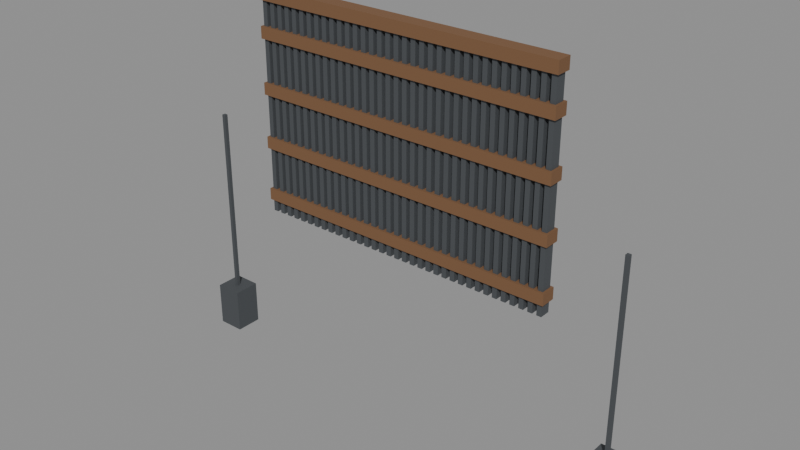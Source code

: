 # Source: 11_portcullis.blend  (saved by Blender 4.2.67; exported with 4.5.12 LTS)
import bpy
from mathutils import Matrix  # noqa: F401  (used for matrix-valued properties, if any)

bpy.ops.wm.read_factory_settings(use_empty=True)
scene = bpy.context.scene
scene.name = 'PortcullisLoop'

# ---- materials (node trees are filled in below, after node groups)
mat_iron = bpy.data.materials.new('Iron')
mat_iron.diffuse_color = (0.12, 0.13, 0.14, 1.0)
mat_wood = bpy.data.materials.new('Wood')
mat_wood.diffuse_color = (0.19, 0.095, 0.043, 1.0)

# ---- material node trees
mat_iron.use_nodes = True; mat_iron.node_tree.nodes.clear()
_N = mat_iron.node_tree.nodes; _L = mat_iron.node_tree.links
n0 = _N.new('ShaderNodeBsdfPrincipled'); n0.name = 'Principled BSDF'; n0.location = (10, 300)
n0.inputs[0].default_value = (0.12, 0.13, 0.14, 1.0)
n0.inputs[1].default_value = 0.7
n0.inputs[2].default_value = 0.86
n1 = _N.new('ShaderNodeOutputMaterial'); n1.name = 'Material Output'; n1.location = (300, 300)
_L.new(n0.outputs[0], n1.inputs[0])
n1.is_active_output = True
mat_wood.use_nodes = True; mat_wood.node_tree.nodes.clear()
_N = mat_wood.node_tree.nodes; _L = mat_wood.node_tree.links
n0 = _N.new('ShaderNodeBsdfPrincipled'); n0.name = 'Principled BSDF'; n0.location = (10, 300)
n0.inputs[0].default_value = (0.19, 0.095, 0.043, 1.0)
n0.inputs[2].default_value = 0.86
n1 = _N.new('ShaderNodeOutputMaterial'); n1.name = 'Material Output'; n1.location = (300, 300)
_L.new(n0.outputs[0], n1.inputs[0])
n1.is_active_output = True

# ---- meshes
me_portcullis_iron_mesh = bpy.data.meshes.new('portcullis_iron_mesh')
me_portcullis_iron_mesh.from_pydata([(-17.27, -0.6, 0.0), (-16.73, -0.6, 0.0), (-16.73, 0.6, 0.0), (-17.27, 0.6, 0.0), (-17.27, -0.6, 24.0), (-16.73, -0.6, 24.0), (-16.73, 0.6, 24.0), (-17.27, 0.6, 24.0), (-16.27, -0.6, 0.0), (-15.73, -0.6, 0.0), (-15.73, 0.6, 0.0), (-16.27, 0.6, 0.0), (-16.27, -0.6, 24.0), (-15.73, -0.6, 24.0), (-15.73, 0.6, 24.0), (-16.27, 0.6, 24.0), (-15.27, -0.6, 0.0), (-14.73, -0.6, 0.0), (-14.73, 0.6, 0.0), (-15.27, 0.6, 0.0), (-15.27, -0.6, 24.0), (-14.73, -0.6, 24.0), (-14.73, 0.6, 24.0), (-15.27, 0.6, 24.0), (-14.27, -0.6, 0.0), (-13.73, -0.6, 0.0), (-13.73, 0.6, 0.0), (-14.27, 0.6, 0.0), (-14.27, -0.6, 24.0), (-13.73, -0.6, 24.0), (-13.73, 0.6, 24.0), (-14.27, 0.6, 24.0), (-13.27, -0.6, 0.0), (-12.73, -0.6, 0.0), (-12.73, 0.6, 0.0), (-13.27, 0.6, 0.0), (-13.27, -0.6, 24.0), (-12.73, -0.6, 24.0), (-12.73, 0.6, 24.0), (-13.27, 0.6, 24.0), (-12.27, -0.6, 0.0), (-11.73, -0.6, 0.0), (-11.73, 0.6, 0.0), (-12.27, 0.6, 0.0), (-12.27, -0.6, 24.0), (-11.73, -0.6, 24.0), (-11.73, 0.6, 24.0), (-12.27, 0.6, 24.0), (-11.27, -0.6, 0.0), (-10.73, -0.6, 0.0), (-10.73, 0.6, 0.0), (-11.27, 0.6, 0.0), (-11.27, -0.6, 24.0), (-10.73, -0.6, 24.0), (-10.73, 0.6, 24.0), (-11.27, 0.6, 24.0), (-10.27, -0.6, 0.0), (-9.725, -0.6, 0.0), (-9.725, 0.6, 0.0), (-10.27, 0.6, 0.0), (-10.27, -0.6, 24.0), (-9.725, -0.6, 24.0), (-9.725, 0.6, 24.0), (-10.27, 0.6, 24.0), (-9.275, -0.6, 0.0), (-8.725, -0.6, 0.0), (-8.725, 0.6, 0.0), (-9.275, 0.6, 0.0), (-9.275, -0.6, 24.0), (-8.725, -0.6, 24.0), (-8.725, 0.6, 24.0), (-9.275, 0.6, 24.0), (-8.275, -0.6, 0.0), (-7.725, -0.6, 0.0), (-7.725, 0.6, 0.0), (-8.275, 0.6, 0.0), (-8.275, -0.6, 24.0), (-7.725, -0.6, 24.0), (-7.725, 0.6, 24.0), (-8.275, 0.6, 24.0), (-7.275, -0.6, 0.0), (-6.725, -0.6, 0.0), (-6.725, 0.6, 0.0), (-7.275, 0.6, 0.0), (-7.275, -0.6, 24.0), (-6.725, -0.6, 24.0), (-6.725, 0.6, 24.0), (-7.275, 0.6, 24.0), (-6.275, -0.6, 0.0), (-5.725, -0.6, 0.0), (-5.725, 0.6, 0.0), (-6.275, 0.6, 0.0), (-6.275, -0.6, 24.0), (-5.725, -0.6, 24.0), (-5.725, 0.6, 24.0), (-6.275, 0.6, 24.0), (-5.275, -0.6, 0.0), (-4.725, -0.6, 0.0), (-4.725, 0.6, 0.0), (-5.275, 0.6, 0.0), (-5.275, -0.6, 24.0), (-4.725, -0.6, 24.0), (-4.725, 0.6, 24.0), (-5.275, 0.6, 24.0), (-4.275, -0.6, 0.0), (-3.725, -0.6, 0.0), (-3.725, 0.6, 0.0), (-4.275, 0.6, 0.0), (-4.275, -0.6, 24.0), (-3.725, -0.6, 24.0), (-3.725, 0.6, 24.0), (-4.275, 0.6, 24.0), (-3.275, -0.6, 0.0), (-2.725, -0.6, 0.0), (-2.725, 0.6, 0.0), (-3.275, 0.6, 0.0), (-3.275, -0.6, 24.0), (-2.725, -0.6, 24.0), (-2.725, 0.6, 24.0), (-3.275, 0.6, 24.0), (-2.275, -0.6, 0.0), (-1.725, -0.6, 0.0), (-1.725, 0.6, 0.0), (-2.275, 0.6, 0.0), (-2.275, -0.6, 24.0), (-1.725, -0.6, 24.0), (-1.725, 0.6, 24.0), (-2.275, 0.6, 24.0), (-1.275, -0.6, 0.0), (-0.725, -0.6, 0.0), (-0.725, 0.6, 0.0), (-1.275, 0.6, 0.0), (-1.275, -0.6, 24.0), (-0.725, -0.6, 24.0), (-0.725, 0.6, 24.0), (-1.275, 0.6, 24.0), (-0.275, -0.6, 0.0), (0.275, -0.6, 0.0), (0.275, 0.6, 0.0), (-0.275, 0.6, 0.0), (-0.275, -0.6, 24.0), (0.275, -0.6, 24.0), (0.275, 0.6, 24.0), (-0.275, 0.6, 24.0), (0.725, -0.6, 0.0), (1.275, -0.6, 0.0), (1.275, 0.6, 0.0), (0.725, 0.6, 0.0), (0.725, -0.6, 24.0), (1.275, -0.6, 24.0), (1.275, 0.6, 24.0), (0.725, 0.6, 24.0), (1.725, -0.6, 0.0), (2.275, -0.6, 0.0), (2.275, 0.6, 0.0), (1.725, 0.6, 0.0), (1.725, -0.6, 24.0), (2.275, -0.6, 24.0), (2.275, 0.6, 24.0), (1.725, 0.6, 24.0), (2.725, -0.6, 0.0), (3.275, -0.6, 0.0), (3.275, 0.6, 0.0), (2.725, 0.6, 0.0), (2.725, -0.6, 24.0), (3.275, -0.6, 24.0), (3.275, 0.6, 24.0), (2.725, 0.6, 24.0), (3.725, -0.6, 0.0), (4.275, -0.6, 0.0), (4.275, 0.6, 0.0), (3.725, 0.6, 0.0), (3.725, -0.6, 24.0), (4.275, -0.6, 24.0), (4.275, 0.6, 24.0), (3.725, 0.6, 24.0), (4.725, -0.6, 0.0), (5.275, -0.6, 0.0), (5.275, 0.6, 0.0), (4.725, 0.6, 0.0), (4.725, -0.6, 24.0), (5.275, -0.6, 24.0), (5.275, 0.6, 24.0), (4.725, 0.6, 24.0), (5.725, -0.6, 0.0), (6.275, -0.6, 0.0), (6.275, 0.6, 0.0), (5.725, 0.6, 0.0), (5.725, -0.6, 24.0), (6.275, -0.6, 24.0), (6.275, 0.6, 24.0), (5.725, 0.6, 24.0), (6.725, -0.6, 0.0), (7.275, -0.6, 0.0), (7.275, 0.6, 0.0), (6.725, 0.6, 0.0), (6.725, -0.6, 24.0), (7.275, -0.6, 24.0), (7.275, 0.6, 24.0), (6.725, 0.6, 24.0), (7.725, -0.6, 0.0), (8.275, -0.6, 0.0), (8.275, 0.6, 0.0), (7.725, 0.6, 0.0), (7.725, -0.6, 24.0), (8.275, -0.6, 24.0), (8.275, 0.6, 24.0), (7.725, 0.6, 24.0), (8.725, -0.6, 0.0), (9.275, -0.6, 0.0), (9.275, 0.6, 0.0), (8.725, 0.6, 0.0), (8.725, -0.6, 24.0), (9.275, -0.6, 24.0), (9.275, 0.6, 24.0), (8.725, 0.6, 24.0), (9.725, -0.6, 0.0), (10.27, -0.6, 0.0), (10.27, 0.6, 0.0), (9.725, 0.6, 0.0), (9.725, -0.6, 24.0), (10.27, -0.6, 24.0), (10.27, 0.6, 24.0), (9.725, 0.6, 24.0), (10.73, -0.6, 0.0), (11.27, -0.6, 0.0), (11.27, 0.6, 0.0), (10.73, 0.6, 0.0), (10.73, -0.6, 24.0), (11.27, -0.6, 24.0), (11.27, 0.6, 24.0), (10.73, 0.6, 24.0), (11.73, -0.6, 0.0), (12.27, -0.6, 0.0), (12.27, 0.6, 0.0), (11.73, 0.6, 0.0), (11.73, -0.6, 24.0), (12.27, -0.6, 24.0), (12.27, 0.6, 24.0), (11.73, 0.6, 24.0), (12.73, -0.6, 0.0), (13.27, -0.6, 0.0), (13.27, 0.6, 0.0), (12.73, 0.6, 0.0), (12.73, -0.6, 24.0), (13.27, -0.6, 24.0), (13.27, 0.6, 24.0), (12.73, 0.6, 24.0), (13.73, -0.6, 0.0), (14.27, -0.6, 0.0), (14.27, 0.6, 0.0), (13.73, 0.6, 0.0), (13.73, -0.6, 24.0), (14.27, -0.6, 24.0), (14.27, 0.6, 24.0), (13.73, 0.6, 24.0), (14.73, -0.6, 0.0), (15.27, -0.6, 0.0), (15.27, 0.6, 0.0), (14.73, 0.6, 0.0), (14.73, -0.6, 24.0), (15.27, -0.6, 24.0), (15.27, 0.6, 24.0), (14.73, 0.6, 24.0), (15.73, -0.6, 0.0), (16.27, -0.6, 0.0), (16.27, 0.6, 0.0), (15.73, 0.6, 0.0), (15.73, -0.6, 24.0), (16.27, -0.6, 24.0), (16.27, 0.6, 24.0), (15.73, 0.6, 24.0), (16.73, -0.6, 0.0), (17.27, -0.6, 0.0), (17.27, 0.6, 0.0), (16.73, 0.6, 0.0), (16.73, -0.6, 24.0), (17.27, -0.6, 24.0), (17.27, 0.6, 24.0), (16.73, 0.6, 24.0)], [], [(0, 3, 2, 1), (4, 5, 6, 7), (0, 1, 5, 4), (1, 2, 6, 5), (2, 3, 7, 6), (3, 0, 4, 7), (8, 11, 10, 9), (12, 13, 14, 15), (8, 9, 13, 12), (9, 10, 14, 13), (10, 11, 15, 14), (11, 8, 12, 15), (16, 19, 18, 17), (20, 21, 22, 23), (16, 17, 21, 20), (17, 18, 22, 21), (18, 19, 23, 22), (19, 16, 20, 23), (24, 27, 26, 25), (28, 29, 30, 31), (24, 25, 29, 28), (25, 26, 30, 29), (26, 27, 31, 30), (27, 24, 28, 31), (32, 35, 34, 33), (36, 37, 38, 39), (32, 33, 37, 36), (33, 34, 38, 37), (34, 35, 39, 38), (35, 32, 36, 39), (40, 43, 42, 41), (44, 45, 46, 47), (40, 41, 45, 44), (41, 42, 46, 45), (42, 43, 47, 46), (43, 40, 44, 47), (48, 51, 50, 49), (52, 53, 54, 55), (48, 49, 53, 52), (49, 50, 54, 53), (50, 51, 55, 54), (51, 48, 52, 55), (56, 59, 58, 57), (60, 61, 62, 63), (56, 57, 61, 60), (57, 58, 62, 61), (58, 59, 63, 62), (59, 56, 60, 63), (64, 67, 66, 65), (68, 69, 70, 71), (64, 65, 69, 68), (65, 66, 70, 69), (66, 67, 71, 70), (67, 64, 68, 71), (72, 75, 74, 73), (76, 77, 78, 79), (72, 73, 77, 76), (73, 74, 78, 77), (74, 75, 79, 78), (75, 72, 76, 79), (80, 83, 82, 81), (84, 85, 86, 87), (80, 81, 85, 84), (81, 82, 86, 85), (82, 83, 87, 86), (83, 80, 84, 87), (88, 91, 90, 89), (92, 93, 94, 95), (88, 89, 93, 92), (89, 90, 94, 93), (90, 91, 95, 94), (91, 88, 92, 95), (96, 99, 98, 97), (100, 101, 102, 103), (96, 97, 101, 100), (97, 98, 102, 101), (98, 99, 103, 102), (99, 96, 100, 103), (104, 107, 106, 105), (108, 109, 110, 111), (104, 105, 109, 108), (105, 106, 110, 109), (106, 107, 111, 110), (107, 104, 108, 111), (112, 115, 114, 113), (116, 117, 118, 119), (112, 113, 117, 116), (113, 114, 118, 117), (114, 115, 119, 118), (115, 112, 116, 119), (120, 123, 122, 121), (124, 125, 126, 127), (120, 121, 125, 124), (121, 122, 126, 125), (122, 123, 127, 126), (123, 120, 124, 127), (128, 131, 130, 129), (132, 133, 134, 135), (128, 129, 133, 132), (129, 130, 134, 133), (130, 131, 135, 134), (131, 128, 132, 135), (136, 139, 138, 137), (140, 141, 142, 143), (136, 137, 141, 140), (137, 138, 142, 141), (138, 139, 143, 142), (139, 136, 140, 143), (144, 147, 146, 145), (148, 149, 150, 151), (144, 145, 149, 148), (145, 146, 150, 149), (146, 147, 151, 150), (147, 144, 148, 151), (152, 155, 154, 153), (156, 157, 158, 159), (152, 153, 157, 156), (153, 154, 158, 157), (154, 155, 159, 158), (155, 152, 156, 159), (160, 163, 162, 161), (164, 165, 166, 167), (160, 161, 165, 164), (161, 162, 166, 165), (162, 163, 167, 166), (163, 160, 164, 167), (168, 171, 170, 169), (172, 173, 174, 175), (168, 169, 173, 172), (169, 170, 174, 173), (170, 171, 175, 174), (171, 168, 172, 175), (176, 179, 178, 177), (180, 181, 182, 183), (176, 177, 181, 180), (177, 178, 182, 181), (178, 179, 183, 182), (179, 176, 180, 183), (184, 187, 186, 185), (188, 189, 190, 191), (184, 185, 189, 188), (185, 186, 190, 189), (186, 187, 191, 190), (187, 184, 188, 191), (192, 195, 194, 193), (196, 197, 198, 199), (192, 193, 197, 196), (193, 194, 198, 197), (194, 195, 199, 198), (195, 192, 196, 199), (200, 203, 202, 201), (204, 205, 206, 207), (200, 201, 205, 204), (201, 202, 206, 205), (202, 203, 207, 206), (203, 200, 204, 207), (208, 211, 210, 209), (212, 213, 214, 215), (208, 209, 213, 212), (209, 210, 214, 213), (210, 211, 215, 214), (211, 208, 212, 215), (216, 219, 218, 217), (220, 221, 222, 223), (216, 217, 221, 220), (217, 218, 222, 221), (218, 219, 223, 222), (219, 216, 220, 223), (224, 227, 226, 225), (228, 229, 230, 231), (224, 225, 229, 228), (225, 226, 230, 229), (226, 227, 231, 230), (227, 224, 228, 231), (232, 235, 234, 233), (236, 237, 238, 239), (232, 233, 237, 236), (233, 234, 238, 237), (234, 235, 239, 238), (235, 232, 236, 239), (240, 243, 242, 241), (244, 245, 246, 247), (240, 241, 245, 244), (241, 242, 246, 245), (242, 243, 247, 246), (243, 240, 244, 247), (248, 251, 250, 249), (252, 253, 254, 255), (248, 249, 253, 252), (249, 250, 254, 253), (250, 251, 255, 254), (251, 248, 252, 255), (256, 259, 258, 257), (260, 261, 262, 263), (256, 257, 261, 260), (257, 258, 262, 261), (258, 259, 263, 262), (259, 256, 260, 263), (264, 267, 266, 265), (268, 269, 270, 271), (264, 265, 269, 268), (265, 266, 270, 269), (266, 267, 271, 270), (267, 264, 268, 271), (272, 275, 274, 273), (276, 277, 278, 279), (272, 273, 277, 276), (273, 274, 278, 277), (274, 275, 279, 278), (275, 272, 276, 279)])
_ca = me_portcullis_iron_mesh.color_attributes.new('Col', 'FLOAT_COLOR', 'POINT')
_ca.data.foreach_set('color', [0.9754, 0.9733, 0.9712, 1.0, 0.9754, 0.9733, 0.9712, 1.0, 0.9754, 0.9733, 0.9712, 1.0, 0.9754, 0.9733, 0.9712, 1.0, 0.9754, 0.9733, 0.9712, 1.0, 0.9754, 0.9733, 0.9712, 1.0, 0.9754, 0.9733, 0.9712, 1.0, 0.9754, 0.9733, 0.9712, 1.0, 0.9811, 0.9802, 0.9794, 1.0, 0.9811, 0.9802, 0.9794, 1.0, 0.9811, 0.9802, 0.9794, 1.0, 0.9811, 0.9802, 0.9794, 1.0, 0.9811, 0.9802, 0.9794, 1.0, 0.9811, 0.9802, 0.9794, 1.0, 0.9811, 0.9802, 0.9794, 1.0, 0.9811, 0.9802, 0.9794, 1.0, 0.9809, 0.9781, 0.9753, 1.0, 0.9809, 0.9781, 0.9753, 1.0, 0.9809, 0.9781, 0.9753, 1.0, 0.9809, 0.9781, 0.9753, 1.0, 0.9809, 0.9781, 0.9753, 1.0, 0.9809, 0.9781, 0.9753, 1.0, 0.9809, 0.9781, 0.9753, 1.0, 0.9809, 0.9781, 0.9753, 1.0, 0.9502, 0.9387, 0.9272, 1.0, 0.9502, 0.9387, 0.9272, 1.0, 0.9502, 0.9387, 0.9272, 1.0, 0.9502, 0.9387, 0.9272, 1.0, 0.9502, 0.9387, 0.9272, 1.0, 0.9502, 0.9387, 0.9272, 1.0, 0.9502, 0.9387, 0.9272, 1.0, 0.9502, 0.9387, 0.9272, 1.0, 0.9785, 0.9728, 0.9672, 1.0, 0.9785, 0.9728, 0.9672, 1.0, 0.9785, 0.9728, 0.9672, 1.0, 0.9785, 0.9728, 0.9672, 1.0, 0.9785, 0.9728, 0.9672, 1.0, 0.9785, 0.9728, 0.9672, 1.0, 0.9785, 0.9728, 0.9672, 1.0, 0.9785, 0.9728, 0.9672, 1.0, 0.967, 0.9644, 0.9617, 1.0, 0.967, 0.9644, 0.9617, 1.0, 0.967, 0.9644, 0.9617, 1.0, 0.967, 0.9644, 0.9617, 1.0, 0.967, 0.9644, 0.9617, 1.0, 0.967, 0.9644, 0.9617, 1.0, 0.967, 0.9644, 0.9617, 1.0, 0.967, 0.9644, 0.9617, 1.0, 0.9581, 0.9536, 0.9492, 1.0, 0.9581, 0.9536, 0.9492, 1.0, 0.9581, 0.9536, 0.9492, 1.0, 0.9581, 0.9536, 0.9492, 1.0, 0.9581, 0.9536, 0.9492, 1.0, 0.9581, 0.9536, 0.9492, 1.0, 0.9581, 0.9536, 0.9492, 1.0, 0.9581, 0.9536, 0.9492, 1.0, 0.9538, 0.9494, 0.9451, 1.0, 0.9538, 0.9494, 0.9451, 1.0, 0.9538, 0.9494, 0.9451, 1.0, 0.9538, 0.9494, 0.9451, 1.0, 0.9538, 0.9494, 0.9451, 1.0, 0.9538, 0.9494, 0.9451, 1.0, 0.9538, 0.9494, 0.9451, 1.0, 0.9538, 0.9494, 0.9451, 1.0, 0.9556, 0.9502, 0.9449, 1.0, 0.9556, 0.9502, 0.9449, 1.0, 0.9556, 0.9502, 0.9449, 1.0, 0.9556, 0.9502, 0.9449, 1.0, 0.9556, 0.9502, 0.9449, 1.0, 0.9556, 0.9502, 0.9449, 1.0, 0.9556, 0.9502, 0.9449, 1.0, 0.9556, 0.9502, 0.9449, 1.0, 0.9685, 0.9594, 0.9504, 1.0, 0.9685, 0.9594, 0.9504, 1.0, 0.9685, 0.9594, 0.9504, 1.0, 0.9685, 0.9594, 0.9504, 1.0, 0.9685, 0.9594, 0.9504, 1.0, 0.9685, 0.9594, 0.9504, 1.0, 0.9685, 0.9594, 0.9504, 1.0, 0.9685, 0.9594, 0.9504, 1.0, 0.952, 0.9432, 0.9344, 1.0, 0.952, 0.9432, 0.9344, 1.0, 0.952, 0.9432, 0.9344, 1.0, 0.952, 0.9432, 0.9344, 1.0, 0.952, 0.9432, 0.9344, 1.0, 0.952, 0.9432, 0.9344, 1.0, 0.952, 0.9432, 0.9344, 1.0, 0.952, 0.9432, 0.9344, 1.0, 0.952, 0.9445, 0.937, 1.0, 0.952, 0.9445, 0.937, 1.0, 0.952, 0.9445, 0.937, 1.0, 0.952, 0.9445, 0.937, 1.0, 0.952, 0.9445, 0.937, 1.0, 0.952, 0.9445, 0.937, 1.0, 0.952, 0.9445, 0.937, 1.0, 0.952, 0.9445, 0.937, 1.0, 0.9838, 0.9763, 0.9689, 1.0, 0.9838, 0.9763, 0.9689, 1.0, 0.9838, 0.9763, 0.9689, 1.0, 0.9838, 0.9763, 0.9689, 1.0, 0.9838, 0.9763, 0.9689, 1.0, 0.9838, 0.9763, 0.9689, 1.0, 0.9838, 0.9763, 0.9689, 1.0, 0.9838, 0.9763, 0.9689, 1.0, 0.9768, 0.9677, 0.9586, 1.0, 0.9768, 0.9677, 0.9586, 1.0, 0.9768, 0.9677, 0.9586, 1.0, 0.9768, 0.9677, 0.9586, 1.0, 0.9768, 0.9677, 0.9586, 1.0, 0.9768, 0.9677, 0.9586, 1.0, 0.9768, 0.9677, 0.9586, 1.0, 0.9768, 0.9677, 0.9586, 1.0, 0.9811, 0.9757, 0.9703, 1.0, 0.9811, 0.9757, 0.9703, 1.0, 0.9811, 0.9757, 0.9703, 1.0, 0.9811, 0.9757, 0.9703, 1.0, 0.9811, 0.9757, 0.9703, 1.0, 0.9811, 0.9757, 0.9703, 1.0, 0.9811, 0.9757, 0.9703, 1.0, 0.9811, 0.9757, 0.9703, 1.0, 0.9563, 0.9531, 0.9499, 1.0, 0.9563, 0.9531, 0.9499, 1.0, 0.9563, 0.9531, 0.9499, 1.0, 0.9563, 0.9531, 0.9499, 1.0, 0.9563, 0.9531, 0.9499, 1.0, 0.9563, 0.9531, 0.9499, 1.0, 0.9563, 0.9531, 0.9499, 1.0, 0.9563, 0.9531, 0.9499, 1.0, 0.9617, 0.9514, 0.9411, 1.0, 0.9617, 0.9514, 0.9411, 1.0, 0.9617, 0.9514, 0.9411, 1.0, 0.9617, 0.9514, 0.9411, 1.0, 0.9617, 0.9514, 0.9411, 1.0, 0.9617, 0.9514, 0.9411, 1.0, 0.9617, 0.9514, 0.9411, 1.0, 0.9617, 0.9514, 0.9411, 1.0, 0.9876, 0.9834, 0.9791, 1.0, 0.9876, 0.9834, 0.9791, 1.0, 0.9876, 0.9834, 0.9791, 1.0, 0.9876, 0.9834, 0.9791, 1.0, 0.9876, 0.9834, 0.9791, 1.0, 0.9876, 0.9834, 0.9791, 1.0, 0.9876, 0.9834, 0.9791, 1.0, 0.9876, 0.9834, 0.9791, 1.0, 0.992, 0.9838, 0.9755, 1.0, 0.992, 0.9838, 0.9755, 1.0, 0.992, 0.9838, 0.9755, 1.0, 0.992, 0.9838, 0.9755, 1.0, 0.992, 0.9838, 0.9755, 1.0, 0.992, 0.9838, 0.9755, 1.0, 0.992, 0.9838, 0.9755, 1.0, 0.992, 0.9838, 0.9755, 1.0, 0.9842, 0.9839, 0.9837, 1.0, 0.9842, 0.9839, 0.9837, 1.0, 0.9842, 0.9839, 0.9837, 1.0, 0.9842, 0.9839, 0.9837, 1.0, 0.9842, 0.9839, 0.9837, 1.0, 0.9842, 0.9839, 0.9837, 1.0, 0.9842, 0.9839, 0.9837, 1.0, 0.9842, 0.9839, 0.9837, 1.0, 0.9969, 0.9931, 0.9892, 1.0, 0.9969, 0.9931, 0.9892, 1.0, 0.9969, 0.9931, 0.9892, 1.0, 0.9969, 0.9931, 0.9892, 1.0, 0.9969, 0.9931, 0.9892, 1.0, 0.9969, 0.9931, 0.9892, 1.0, 0.9969, 0.9931, 0.9892, 1.0, 0.9969, 0.9931, 0.9892, 1.0, 0.9713, 0.9643, 0.9574, 1.0, 0.9713, 0.9643, 0.9574, 1.0, 0.9713, 0.9643, 0.9574, 1.0, 0.9713, 0.9643, 0.9574, 1.0, 0.9713, 0.9643, 0.9574, 1.0, 0.9713, 0.9643, 0.9574, 1.0, 0.9713, 0.9643, 0.9574, 1.0, 0.9713, 0.9643, 0.9574, 1.0, 0.965, 0.9596, 0.9543, 1.0, 0.965, 0.9596, 0.9543, 1.0, 0.965, 0.9596, 0.9543, 1.0, 0.965, 0.9596, 0.9543, 1.0, 0.965, 0.9596, 0.9543, 1.0, 0.965, 0.9596, 0.9543, 1.0, 0.965, 0.9596, 0.9543, 1.0, 0.965, 0.9596, 0.9543, 1.0, 0.9596, 0.9538, 0.9481, 1.0, 0.9596, 0.9538, 0.9481, 1.0, 0.9596, 0.9538, 0.9481, 1.0, 0.9596, 0.9538, 0.9481, 1.0, 0.9596, 0.9538, 0.9481, 1.0, 0.9596, 0.9538, 0.9481, 1.0, 0.9596, 0.9538, 0.9481, 1.0, 0.9596, 0.9538, 0.9481, 1.0, 0.9956, 0.9912, 0.9869, 1.0, 0.9956, 0.9912, 0.9869, 1.0, 0.9956, 0.9912, 0.9869, 1.0, 0.9956, 0.9912, 0.9869, 1.0, 0.9956, 0.9912, 0.9869, 1.0, 0.9956, 0.9912, 0.9869, 1.0, 0.9956, 0.9912, 0.9869, 1.0, 0.9956, 0.9912, 0.9869, 1.0, 0.981, 0.981, 0.981, 1.0, 0.981, 0.981, 0.981, 1.0, 0.981, 0.981, 0.981, 1.0, 0.981, 0.981, 0.981, 1.0, 0.981, 0.981, 0.981, 1.0, 0.981, 0.981, 0.981, 1.0, 0.981, 0.981, 0.981, 1.0, 0.981, 0.981, 0.981, 1.0, 0.9701, 0.9687, 0.9673, 1.0, 0.9701, 0.9687, 0.9673, 1.0, 0.9701, 0.9687, 0.9673, 1.0, 0.9701, 0.9687, 0.9673, 1.0, 0.9701, 0.9687, 0.9673, 1.0, 0.9701, 0.9687, 0.9673, 1.0, 0.9701, 0.9687, 0.9673, 1.0, 0.9701, 0.9687, 0.9673, 1.0, 0.9749, 0.9683, 0.9616, 1.0, 0.9749, 0.9683, 0.9616, 1.0, 0.9749, 0.9683, 0.9616, 1.0, 0.9749, 0.9683, 0.9616, 1.0, 0.9749, 0.9683, 0.9616, 1.0, 0.9749, 0.9683, 0.9616, 1.0, 0.9749, 0.9683, 0.9616, 1.0, 0.9749, 0.9683, 0.9616, 1.0, 0.969, 0.9674, 0.9659, 1.0, 0.969, 0.9674, 0.9659, 1.0, 0.969, 0.9674, 0.9659, 1.0, 0.969, 0.9674, 0.9659, 1.0, 0.969, 0.9674, 0.9659, 1.0, 0.969, 0.9674, 0.9659, 1.0, 0.969, 0.9674, 0.9659, 1.0, 0.969, 0.9674, 0.9659, 1.0, 0.9712, 0.9642, 0.9572, 1.0, 0.9712, 0.9642, 0.9572, 1.0, 0.9712, 0.9642, 0.9572, 1.0, 0.9712, 0.9642, 0.9572, 1.0, 0.9712, 0.9642, 0.9572, 1.0, 0.9712, 0.9642, 0.9572, 1.0, 0.9712, 0.9642, 0.9572, 1.0, 0.9712, 0.9642, 0.9572, 1.0, 0.9663, 0.9569, 0.9475, 1.0, 0.9663, 0.9569, 0.9475, 1.0, 0.9663, 0.9569, 0.9475, 1.0, 0.9663, 0.9569, 0.9475, 1.0, 0.9663, 0.9569, 0.9475, 1.0, 0.9663, 0.9569, 0.9475, 1.0, 0.9663, 0.9569, 0.9475, 1.0, 0.9663, 0.9569, 0.9475, 1.0, 0.9866, 0.9853, 0.9841, 1.0, 0.9866, 0.9853, 0.9841, 1.0, 0.9866, 0.9853, 0.9841, 1.0, 0.9866, 0.9853, 0.9841, 1.0, 0.9866, 0.9853, 0.9841, 1.0, 0.9866, 0.9853, 0.9841, 1.0, 0.9866, 0.9853, 0.9841, 1.0, 0.9866, 0.9853, 0.9841, 1.0, 0.9893, 0.9809, 0.9726, 1.0, 0.9893, 0.9809, 0.9726, 1.0, 0.9893, 0.9809, 0.9726, 1.0, 0.9893, 0.9809, 0.9726, 1.0, 0.9893, 0.9809, 0.9726, 1.0, 0.9893, 0.9809, 0.9726, 1.0, 0.9893, 0.9809, 0.9726, 1.0, 0.9893, 0.9809, 0.9726, 1.0, 0.9935, 0.9851, 0.9767, 1.0, 0.9935, 0.9851, 0.9767, 1.0, 0.9935, 0.9851, 0.9767, 1.0, 0.9935, 0.9851, 0.9767, 1.0, 0.9935, 0.9851, 0.9767, 1.0, 0.9935, 0.9851, 0.9767, 1.0, 0.9935, 0.9851, 0.9767, 1.0, 0.9935, 0.9851, 0.9767, 1.0, 0.9786, 0.9725, 0.9664, 1.0, 0.9786, 0.9725, 0.9664, 1.0, 0.9786, 0.9725, 0.9664, 1.0, 0.9786, 0.9725, 0.9664, 1.0, 0.9786, 0.9725, 0.9664, 1.0, 0.9786, 0.9725, 0.9664, 1.0, 0.9786, 0.9725, 0.9664, 1.0, 0.9786, 0.9725, 0.9664, 1.0])
me_portcullis_iron_mesh.materials.append(mat_iron)
me_portcullis_iron_mesh.update()
me_portcullis_wood_mesh = bpy.data.meshes.new('portcullis_wood_mesh')
me_portcullis_wood_mesh.from_pydata([(-17.5, -0.85, 1.35), (17.5, -0.85, 1.35), (17.5, 0.85, 1.35), (-17.5, 0.85, 1.35), (-17.5, -0.85, 2.65), (17.5, -0.85, 2.65), (17.5, 0.85, 2.65), (-17.5, 0.85, 2.65), (-17.5, -0.85, 7.35), (17.5, -0.85, 7.35), (17.5, 0.85, 7.35), (-17.5, 0.85, 7.35), (-17.5, -0.85, 8.65), (17.5, -0.85, 8.65), (17.5, 0.85, 8.65), (-17.5, 0.85, 8.65), (-17.5, -0.85, 13.35), (17.5, -0.85, 13.35), (17.5, 0.85, 13.35), (-17.5, 0.85, 13.35), (-17.5, -0.85, 14.65), (17.5, -0.85, 14.65), (17.5, 0.85, 14.65), (-17.5, 0.85, 14.65), (-17.5, -0.85, 19.35), (17.5, -0.85, 19.35), (17.5, 0.85, 19.35), (-17.5, 0.85, 19.35), (-17.5, -0.85, 20.65), (17.5, -0.85, 20.65), (17.5, 0.85, 20.65), (-17.5, 0.85, 20.65), (-17.5, -0.85, 23.35), (17.5, -0.85, 23.35), (17.5, 0.85, 23.35), (-17.5, 0.85, 23.35), (-17.5, -0.85, 24.65), (17.5, -0.85, 24.65), (17.5, 0.85, 24.65), (-17.5, 0.85, 24.65)], [], [(0, 3, 2, 1), (4, 5, 6, 7), (0, 1, 5, 4), (1, 2, 6, 5), (2, 3, 7, 6), (3, 0, 4, 7), (8, 11, 10, 9), (12, 13, 14, 15), (8, 9, 13, 12), (9, 10, 14, 13), (10, 11, 15, 14), (11, 8, 12, 15), (16, 19, 18, 17), (20, 21, 22, 23), (16, 17, 21, 20), (17, 18, 22, 21), (18, 19, 23, 22), (19, 16, 20, 23), (24, 27, 26, 25), (28, 29, 30, 31), (24, 25, 29, 28), (25, 26, 30, 29), (26, 27, 31, 30), (27, 24, 28, 31), (32, 35, 34, 33), (36, 37, 38, 39), (32, 33, 37, 36), (33, 34, 38, 37), (34, 35, 39, 38), (35, 32, 36, 39)])
_ca = me_portcullis_wood_mesh.color_attributes.new('Col', 'FLOAT_COLOR', 'POINT')
_ca.data.foreach_set('color', [0.9942, 0.9785, 0.9628, 1.0, 0.9942, 0.9785, 0.9628, 1.0, 0.9942, 0.9785, 0.9628, 1.0, 0.9942, 0.9785, 0.9628, 1.0, 0.9942, 0.9785, 0.9628, 1.0, 0.9942, 0.9785, 0.9628, 1.0, 0.9942, 0.9785, 0.9628, 1.0, 0.9942, 0.9785, 0.9628, 1.0, 0.9732, 0.9726, 0.972, 1.0, 0.9732, 0.9726, 0.972, 1.0, 0.9732, 0.9726, 0.972, 1.0, 0.9732, 0.9726, 0.972, 1.0, 0.9732, 0.9726, 0.972, 1.0, 0.9732, 0.9726, 0.972, 1.0, 0.9732, 0.9726, 0.972, 1.0, 0.9732, 0.9726, 0.972, 1.0, 0.9328, 0.9184, 0.904, 1.0, 0.9328, 0.9184, 0.904, 1.0, 0.9328, 0.9184, 0.904, 1.0, 0.9328, 0.9184, 0.904, 1.0, 0.9328, 0.9184, 0.904, 1.0, 0.9328, 0.9184, 0.904, 1.0, 0.9328, 0.9184, 0.904, 1.0, 0.9328, 0.9184, 0.904, 1.0, 0.9968, 0.9828, 0.9687, 1.0, 0.9968, 0.9828, 0.9687, 1.0, 0.9968, 0.9828, 0.9687, 1.0, 0.9968, 0.9828, 0.9687, 1.0, 0.9968, 0.9828, 0.9687, 1.0, 0.9968, 0.9828, 0.9687, 1.0, 0.9968, 0.9828, 0.9687, 1.0, 0.9968, 0.9828, 0.9687, 1.0, 0.9365, 0.9251, 0.9137, 1.0, 0.9365, 0.9251, 0.9137, 1.0, 0.9365, 0.9251, 0.9137, 1.0, 0.9365, 0.9251, 0.9137, 1.0, 0.9365, 0.9251, 0.9137, 1.0, 0.9365, 0.9251, 0.9137, 1.0, 0.9365, 0.9251, 0.9137, 1.0, 0.9365, 0.9251, 0.9137, 1.0])
me_portcullis_wood_mesh.materials.append(mat_wood)
me_portcullis_wood_mesh.update()
me_counterweights_iron_nocol_mesh = bpy.data.meshes.new('counterweights_iron_nocol_mesh')
me_counterweights_iron_nocol_mesh.from_pydata([(-26.5, -1.5, -2.5), (-23.5, -1.5, -2.5), (-23.5, 1.5, -2.5), (-26.5, 1.5, -2.5), (-26.5, -1.5, 2.5), (-23.5, -1.5, 2.5), (-23.5, 1.5, 2.5), (-26.5, 1.5, 2.5), (-25.2, -0.2, 0.0), (-24.8, -0.2, 0.0), (-24.8, 0.2, 0.0), (-25.2, 0.2, 0.0), (-25.2, -0.2, 24.0), (-24.8, -0.2, 24.0), (-24.8, 0.2, 24.0), (-25.2, 0.2, 24.0), (23.5, -1.5, -2.5), (26.5, -1.5, -2.5), (26.5, 1.5, -2.5), (23.5, 1.5, -2.5), (23.5, -1.5, 2.5), (26.5, -1.5, 2.5), (26.5, 1.5, 2.5), (23.5, 1.5, 2.5), (24.8, -0.2, 0.0), (25.2, -0.2, 0.0), (25.2, 0.2, 0.0), (24.8, 0.2, 0.0), (24.8, -0.2, 24.0), (25.2, -0.2, 24.0), (25.2, 0.2, 24.0), (24.8, 0.2, 24.0)], [], [(0, 3, 2, 1), (4, 5, 6, 7), (0, 1, 5, 4), (1, 2, 6, 5), (2, 3, 7, 6), (3, 0, 4, 7), (8, 11, 10, 9), (12, 13, 14, 15), (8, 9, 13, 12), (9, 10, 14, 13), (10, 11, 15, 14), (11, 8, 12, 15), (16, 19, 18, 17), (20, 21, 22, 23), (16, 17, 21, 20), (17, 18, 22, 21), (18, 19, 23, 22), (19, 16, 20, 23), (24, 27, 26, 25), (28, 29, 30, 31), (24, 25, 29, 28), (25, 26, 30, 29), (26, 27, 31, 30), (27, 24, 28, 31)])
_ca = me_counterweights_iron_nocol_mesh.color_attributes.new('Col', 'FLOAT_COLOR', 'POINT')
_ca.data.foreach_set('color', [0.9923, 0.9913, 0.9904, 1.0, 0.9923, 0.9913, 0.9904, 1.0, 0.9923, 0.9913, 0.9904, 1.0, 0.9923, 0.9913, 0.9904, 1.0, 0.9923, 0.9913, 0.9904, 1.0, 0.9923, 0.9913, 0.9904, 1.0, 0.9923, 0.9913, 0.9904, 1.0, 0.9923, 0.9913, 0.9904, 1.0, 0.9585, 0.9471, 0.9356, 1.0, 0.9585, 0.9471, 0.9356, 1.0, 0.9585, 0.9471, 0.9356, 1.0, 0.9585, 0.9471, 0.9356, 1.0, 0.9585, 0.9471, 0.9356, 1.0, 0.9585, 0.9471, 0.9356, 1.0, 0.9585, 0.9471, 0.9356, 1.0, 0.9585, 0.9471, 0.9356, 1.0, 0.955, 0.9543, 0.9536, 1.0, 0.955, 0.9543, 0.9536, 1.0, 0.955, 0.9543, 0.9536, 1.0, 0.955, 0.9543, 0.9536, 1.0, 0.955, 0.9543, 0.9536, 1.0, 0.955, 0.9543, 0.9536, 1.0, 0.955, 0.9543, 0.9536, 1.0, 0.955, 0.9543, 0.9536, 1.0, 0.9992, 0.9917, 0.9842, 1.0, 0.9992, 0.9917, 0.9842, 1.0, 0.9992, 0.9917, 0.9842, 1.0, 0.9992, 0.9917, 0.9842, 1.0, 0.9992, 0.9917, 0.9842, 1.0, 0.9992, 0.9917, 0.9842, 1.0, 0.9992, 0.9917, 0.9842, 1.0, 0.9992, 0.9917, 0.9842, 1.0])
me_counterweights_iron_nocol_mesh.materials.append(mat_iron)
me_counterweights_iron_nocol_mesh.update()

# ---- objects
ob_portcullis_lift = bpy.data.objects.new('portcullis_lift', None)
ob_portcullis_iron = bpy.data.objects.new('portcullis_iron', me_portcullis_iron_mesh)
ob_portcullis_wood = bpy.data.objects.new('portcullis_wood', me_portcullis_wood_mesh)
ob_gate_counterweights = bpy.data.objects.new('gate_counterweights', None)
ob_counterweights_iron_nocol = bpy.data.objects.new('counterweights_iron_nocol', me_counterweights_iron_nocol_mesh)

# ---- transforms, parenting, visibility, modifiers, constraints
ob_portcullis_lift.location = (0.0, 0.0, 44.0)
ob_portcullis_iron.parent = ob_portcullis_lift
ob_portcullis_iron.location = (0.0, 0.0, 0.0)
ob_portcullis_wood.parent = ob_portcullis_lift
ob_portcullis_wood.location = (0.0, 0.0, 0.0)
ob_gate_counterweights.location = (0.0, 0.0, 29.0)
ob_counterweights_iron_nocol.parent = ob_gate_counterweights
ob_counterweights_iron_nocol.location = (0.0, 0.0, 0.0)

# ---- collection membership
scene.collection.objects.link(ob_portcullis_lift)
scene.collection.objects.link(ob_portcullis_iron)
scene.collection.objects.link(ob_portcullis_wood)
scene.collection.objects.link(ob_gate_counterweights)
scene.collection.objects.link(ob_counterweights_iron_nocol)

# ---- scene / render settings (as saved in the file)
scene.frame_start = 1; scene.frame_end = 361; scene.frame_set(1)
scene.render.engine = 'BLENDER_EEVEE_NEXT'
scene.render.fps = 30
bpy.context.view_layer.update()

# ---- added for rendering (the .blend has no active camera and no usable light): camera, sun + grey world if the file has none
cam_auto = bpy.data.cameras.new('AutoCamera')
cam_auto.lens = 50.0
cam_auto.sensor_width = 36.0
cam_auto.clip_end = 1100.65
ob_auto_camera = bpy.data.objects.new('AutoCamera', cam_auto)
scene.collection.objects.link(ob_auto_camera)
ob_auto_camera.location = (62.7151, -75.2581, 97.7471)
ob_auto_camera.rotation_euler = (1.09748, -7.21219e-08, 0.694738)
scene.camera = ob_auto_camera
light_auto_sun = bpy.data.lights.new('AutoSun', 'SUN')
light_auto_sun.energy = 3.0
light_auto_sun.angle = 0.0523599
ob_auto_sun = bpy.data.objects.new('AutoSun', light_auto_sun)
scene.collection.objects.link(ob_auto_sun)
ob_auto_sun.rotation_euler = (0.872665, 0.174533, 0.523599)
if scene.world is None:
    world_auto = bpy.data.worlds.new('AutoWorld')
    world_auto.color = (0.3, 0.3, 0.3)
    scene.world = world_auto
bpy.context.view_layer.update()
